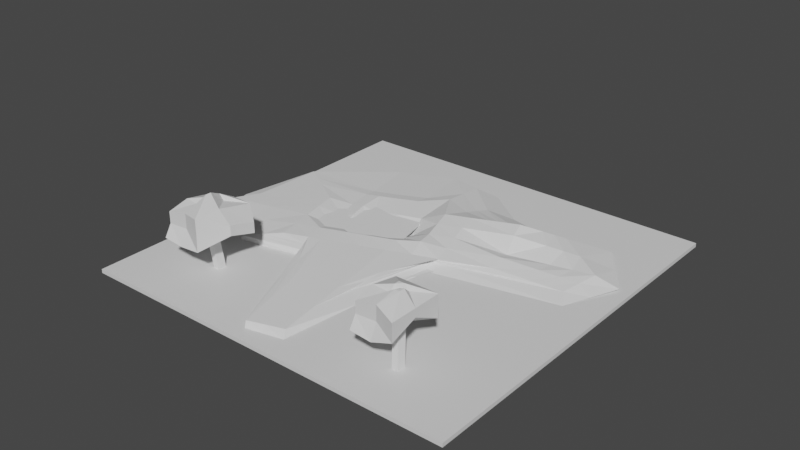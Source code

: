 # Source: untitled.blend  (saved by Blender 3.3.6; exported with 4.5.12 LTS)
import bpy
from mathutils import Matrix  # noqa: F401  (used for matrix-valued properties, if any)

bpy.ops.wm.read_factory_settings(use_empty=True)
scene = bpy.context.scene
scene.name = 'Scene'

# ---- collections
col_map = bpy.data.collections.new('Map'); scene.collection.children.link(col_map)
col_tree1 = bpy.data.collections.new('Tree1'); scene.collection.children.link(col_tree1)
col_tree2 = bpy.data.collections.new('Tree2'); scene.collection.children.link(col_tree2)

# ---- materials (node trees are filled in below, after node groups)
mat_material = bpy.data.materials.new('Material')
mat_material.alpha_threshold = 0.0
mat_material.use_transparent_shadow = False
mat_material.roughness = 0.5
mat_material.line_color = (0.0, 0.0, 0.0, 1.0)

# ---- material node trees
mat_material.use_nodes = True; mat_material.node_tree.nodes.clear()
_N = mat_material.node_tree.nodes; _L = mat_material.node_tree.links
n0 = _N.new('ShaderNodeOutputMaterial'); n0.name = 'Material Output'; n0.location = (300, 300)
n1 = _N.new('ShaderNodeBsdfPrincipled'); n1.name = 'Principled BSDF'; n1.location = (10, 300)
n1.distribution = 'GGX'
n1.subsurface_method = 'RANDOM_WALK_SKIN'
n1.inputs[3].default_value = 1.45
n1.inputs[27].default_value = (0.0, 0.0, 0.0, 1.0)
n1.inputs[28].default_value = 1.0
_L.new(n1.outputs[0], n0.inputs[0])
n0.is_active_output = True

# ---- world
world_world = bpy.data.worlds.new('World'); scene.world = world_world
world_world.use_nodes = True; world_world.node_tree.nodes.clear()
_N = world_world.node_tree.nodes; _L = world_world.node_tree.links
n0 = _N.new('ShaderNodeOutputWorld'); n0.name = 'World Output'; n0.location = (300, 300)
n1 = _N.new('ShaderNodeBackground'); n1.name = 'Background'; n1.location = (10, 300)
n1.inputs[0].default_value = (0.05088, 0.05088, 0.05088, 1.0)
_L.new(n1.outputs[0], n0.inputs[0])
n0.is_active_output = True
world_world.color = (0.05088, 0.05088, 0.05088)
world_world.use_sun_shadow = False
world_world.sun_shadow_jitter_overblur = 0.0

# ---- meshes
me_cube = bpy.data.meshes.new('Cube')
me_cube.from_pydata([(1.0, 1.0, 1.0), (1.0, 1.0, -1.0), (1.0, -1.0, 1.0), (1.0, -1.0, -1.0), (-1.0, 1.0, 1.0), (-1.0, 1.0, -1.0), (-1.0, -1.0, 1.0), (-1.0, -1.0, -1.0)], [], [(0, 4, 6, 2), (3, 2, 6, 7), (7, 6, 4, 5), (5, 1, 3, 7), (1, 0, 2, 3), (5, 4, 0, 1)])
_uv = me_cube.uv_layers.new(name='UVMap')
_uv.uv.foreach_set('vector', [0.625, 0.5, 0.875, 0.5, 0.875, 0.75, 0.625, 0.75, 0.375, 0.75, 0.625, 0.75, 0.625, 1.0, 0.375, 1.0, 0.375, 0.0, 0.625, 0.0, 0.625, 0.25, 0.375, 0.25, 0.125, 0.5, 0.375, 0.5, 0.375, 0.75, 0.125, 0.75, 0.375, 0.5, 0.625, 0.5, 0.625, 0.75, 0.375, 0.75, 0.375, 0.25, 0.625, 0.25, 0.625, 0.5, 0.375, 0.5])
me_cube.materials.append(mat_material)
me_cube.use_mirror_vertex_groups = False
me_cube.update()
me_cube_002 = bpy.data.meshes.new('Cube.002')
me_cube_002.from_pydata([(-15.43, -85.78, -2.74), (-5.778, -48.68, 1.645), (-29.23, 74.0, -2.74), (-21.93, 54.36, 2.74), (38.17, -90.79, -0.4048), (23.69, -49.5, 10.86), (47.51, 80.03, -0.9452), (21.93, 54.36, 2.74), (-94.51, 7.787, -2.74), (-13.86, 2.841, 2.193), (70.59, -18.37, -1.572), (22.81, 2.431, 2.367), (-15.43, -19.39, -2.74), (23.25, -23.53, 8.725), (-9.817, -22.92, 1.919), (40.75, -54.5, -0.9886), (0.5412, 99.67, -0.9452), (0.0, 54.36, 2.74), (8.118, -104.0, -1.572), (8.956, -49.09, 1.659), (4.478, 2.636, 0.09839), (4.059, -9.108, -2.156), (6.717, -23.23, 5.322), (6.088, -40.84, -1.864), (-17.9, 28.6, 2.466), (73.81, 18.07, -2.156), (-94.51, 27.18, -2.74), (22.37, 28.39, 0.7168), (2.029, 22.63, -2.448), (2.239, 28.5, -2.275), (-19.91, 41.48, 2.603), (71.78, 36.21, -2.448), (-29.23, 40.77, -2.74), (22.15, 41.38, 1.88), (1.015, 38.49, -2.594), (1.119, 41.43, -0.4852), (-7.35, -82.94, -0.5473), (-29.23, 74.0, -3.191e-07), (47.51, 80.03, 1.795), (30.93, -70.14, 5.157), (67.06, -7.893, 2.579), (-90.47, 9.207, -0.2736), (-9.369, -17.26, -0.4105), (35.32, -39.02, 3.868), (8.537, -92.25, 2.305), (0.5412, 99.67, 1.795), (72.0, 23.23, 1.289), (-92.49, 27.89, -0.1368), (70.87, 38.8, 0.6447), (-28.23, 41.12, -0.06841), (-11.84, -10.04, 2.056), (49.69, -36.43, -1.28), (-54.97, -5.803, -2.74), (23.03, -10.55, 7.727), (5.074, -24.97, -2.01), (5.597, -10.29, 4.891), (45.22, -23.46, 3.223), (-49.92, 1.184, -0.342), (-94.51, 17.48, -2.74), (22.59, 15.41, 1.714), (3.044, 6.759, -2.302), (3.358, 15.57, -1.21), (-15.88, 15.72, 2.329), (77.04, -0.147, -1.864), (-91.48, 18.55, -0.2052), (74.37, 7.67, 1.934), (-14.35, 95.45, -1.843), (1.589, -48.88, 3.914), (-45.22, -0.6606, -2.448), (-4.67, -30.12, -2.302), (-10.97, 54.36, 2.74), (-3.655, -94.89, -2.156), (-4.689, 2.738, 3.327), (-1.55, -23.07, 3.62), (-46.24, 24.9, -2.594), (-7.828, 28.55, 3.033), (-9.398, 41.45, 2.887), (-14.11, 39.63, -2.667), (-14.35, 86.84, 0.8973), (0.5934, -87.6, 0.8789), (-24.95, -15.39, -2.375), (-3.12, -10.17, 5.019), (-45.73, 12.12, -2.521), (-6.259, 15.64, 3.18), (10.97, 54.36, 2.74), (23.14, -97.39, -0.9886), (13.64, 2.534, -2.785), (14.98, -23.38, 7.023), (11.51, 99.4, -0.9452), (16.32, -49.29, 8.451), (20.32, -13.74, -1.864), (23.42, -47.67, -1.426), (12.31, 28.45, -1.707), (14.01, 20.35, -2.302), (12.49, 37.35, -2.521), (11.64, 41.4, 0.4765), (19.73, -81.2, 3.731), (11.51, 89.85, 1.795), (14.31, -10.42, 6.309), (21.87, -30.7, -1.645), (12.98, 15.49, -0.9936), (17.17, 3.306, -2.083), (-6.564, -65.81, 0.549), (-25.58, 64.18, 1.37), (34.72, 67.19, 2.267), (27.31, -59.82, 8.011), (44.94, -2.731, 4.654), (-52.16, 6.024, 0.9594), (-9.593, -20.09, 0.7542), (29.28, -31.28, 6.296), (8.746, -70.67, 1.982), (0.2706, 77.02, 2.267), (35.8, 25.81, 3.012), (-55.19, 28.24, 1.165), (35.13, 40.09, 2.191), (-24.07, 41.3, 1.267), (34.12, -17.0, 5.475), (-30.88, -4.428, 0.8568), (-53.68, 17.13, 1.062), (37.09, 11.54, 3.833), (-12.66, 70.6, 1.819), (1.091, -68.24, 2.396), (18.03, -65.25, 6.091), (11.24, 72.11, 2.267), (-27.41, 69.09, 0.6849), (41.12, 73.61, 2.031), (29.12, -64.98, 6.584), (56.0, -5.312, 3.616), (-71.32, 7.616, 0.3429), (-9.481, -18.68, 0.1719), (32.3, -35.15, 5.082), (8.641, -81.46, 2.144), (0.4059, 88.34, 2.031), (42.51, 24.52, 2.151), (-73.84, 28.07, 0.5139), (41.61, 39.44, 1.418), (-26.15, 41.21, 0.5994), (39.67, -20.23, 4.349), (-40.4, -1.622, 0.2574), (-72.58, 17.84, 0.4284), (44.35, 9.606, 2.884), (-13.5, 78.72, 1.358), (0.8422, -77.92, 1.638), (18.88, -73.22, 4.911), (11.37, 80.98, 2.031), (-6.957, -74.37, 0.0008586), (-61.87, 33.97, -2.74), (22.26, 34.89, 2.379), (1.522, 30.56, -2.521), (1.679, 34.96, -0.2995), (-18.91, 35.04, 2.535), (72.79, 27.14, -2.302), (-60.36, 34.51, -0.1026), (71.44, 31.01, 0.967), (-8.613, 35.0, 2.96), (-30.17, 32.27, -2.63), (13.25, 28.85, -2.411), (11.97, 34.92, 1.953), (-39.63, 34.77, 1.216), (35.46, 32.95, 2.602), (42.06, 31.98, 1.784), (-49.99, 34.64, 0.5567)], [], [(115, 30, 3, 103), (123, 84, 7, 104), (109, 13, 5, 105), (121, 67, 1, 102), (91, 15, 4, 85), (73, 14, 1, 67), (83, 62, 9, 72), (101, 63, 10, 90), (119, 59, 11, 106), (117, 50, 9, 107), (102, 1, 14, 108), (81, 50, 14, 73), (99, 51, 15, 91), (116, 53, 13, 109), (80, 54, 23, 69), (98, 55, 22, 87), (82, 60, 21, 68), (100, 61, 20, 86), (87, 22, 19, 89), (69, 23, 18, 71), (122, 89, 19, 110), (120, 70, 17, 111), (157, 149, 29, 92), (155, 148, 28, 74), (159, 147, 27, 112), (156, 151, 25, 93), (154, 150, 24, 75), (118, 62, 24, 113), (70, 3, 30, 76), (88, 6, 31, 94), (104, 7, 33, 114), (66, 16, 34, 77), (84, 17, 35, 95), (158, 150, 30, 115), (146, 152, 49, 32), (6, 38, 48, 31), (58, 64, 47, 26), (151, 153, 46, 25), (66, 78, 45, 16), (85, 96, 44, 18), (51, 56, 43, 15), (0, 36, 42, 12), (52, 57, 41, 8), (63, 65, 40, 10), (71, 79, 36, 0), (15, 43, 39, 4), (88, 97, 38, 6), (32, 49, 37, 2), (12, 42, 57, 52), (10, 40, 56, 51), (86, 20, 55, 98), (68, 21, 54, 80), (106, 11, 53, 116), (90, 10, 51, 99), (72, 9, 50, 81), (108, 14, 50, 117), (25, 46, 65, 63), (8, 41, 64, 58), (107, 9, 62, 118), (92, 29, 61, 100), (74, 28, 60, 82), (112, 27, 59, 119), (93, 25, 63, 101), (75, 24, 62, 83), (29, 75, 83, 61), (26, 74, 82, 58), (20, 72, 81, 55), (8, 68, 80, 52), (18, 44, 79, 71), (2, 37, 78, 66), (2, 66, 77, 32), (17, 70, 76, 35), (149, 154, 75, 29), (146, 155, 74, 26), (103, 3, 70, 120), (12, 69, 71, 0), (58, 82, 68, 8), (52, 80, 69, 12), (55, 81, 73, 22), (61, 83, 72, 20), (22, 73, 67, 19), (110, 19, 67, 121), (28, 93, 101, 60), (27, 92, 100, 59), (21, 90, 99, 54), (11, 86, 98, 53), (16, 45, 97, 88), (4, 39, 96, 85), (7, 84, 95, 33), (16, 88, 94, 34), (148, 156, 93, 28), (147, 157, 92, 27), (105, 5, 89, 122), (13, 87, 89, 5), (59, 100, 86, 11), (53, 98, 87, 13), (54, 99, 91, 23), (60, 101, 90, 21), (23, 91, 85, 18), (111, 17, 84, 123), (132, 111, 123, 144), (126, 105, 122, 143), (131, 110, 121, 142), (124, 103, 120, 141), (133, 112, 119, 140), (128, 107, 118, 139), (129, 108, 117, 138), (127, 106, 116, 137), (161, 158, 115, 136), (125, 104, 114, 135), (139, 118, 113, 134), (160, 159, 112, 133), (141, 120, 111, 132), (143, 122, 110, 131), (137, 116, 109, 130), (145, 102, 108, 129), (138, 117, 107, 128), (140, 119, 106, 127), (142, 121, 102, 145), (130, 109, 105, 126), (144, 123, 104, 125), (136, 115, 103, 124), (49, 136, 124, 37), (97, 144, 125, 38), (43, 130, 126, 39), (79, 142, 145, 36), (65, 140, 127, 40), (57, 138, 128, 41), (36, 145, 129, 42), (56, 137, 130, 43), (96, 143, 131, 44), (78, 141, 132, 45), (153, 160, 133, 46), (64, 139, 134, 47), (38, 125, 135, 48), (152, 161, 136, 49), (40, 127, 137, 56), (42, 129, 138, 57), (41, 128, 139, 64), (46, 133, 140, 65), (37, 124, 141, 78), (44, 131, 142, 79), (39, 126, 143, 96), (45, 132, 144, 97), (47, 134, 161, 152), (48, 135, 160, 153), (135, 114, 159, 160), (134, 113, 158, 161), (33, 95, 157, 147), (34, 94, 156, 148), (32, 77, 155, 146), (35, 76, 154, 149), (31, 48, 153, 151), (26, 47, 152, 146), (113, 24, 150, 158), (76, 30, 150, 154), (94, 31, 151, 156), (114, 33, 147, 159), (77, 34, 148, 155), (95, 35, 149, 157)])
_uv = me_cube_002.uv_layers.new(name='UVMap')
_uv.uv.foreach_set('vector', [0.5625, 0.2188, 0.625, 0.2188, 0.625, 0.25, 0.5625, 0.25, 0.5625, 0.4375, 0.625, 0.4375, 0.625, 0.5, 0.5625, 0.5, 0.5625, 0.6875, 0.625, 0.6875, 0.625, 0.75, 0.5625, 0.75, 0.5625, 0.9375, 0.625, 0.9375, 0.625, 1.0, 0.5625, 1.0, 0.3125, 0.6875, 0.375, 0.6875, 0.375, 0.75, 0.3125, 0.75, 0.8125, 0.6875, 0.875, 0.6875, 0.875, 0.75, 0.8125, 0.75, 0.8125, 0.5937, 0.875, 0.5938, 0.875, 0.625, 0.8125, 0.625, 0.3125, 0.5938, 0.375, 0.5938, 0.375, 0.625, 0.3125, 0.625, 0.5625, 0.5938, 0.625, 0.5938, 0.625, 0.625, 0.5625, 0.625, 0.5625, 0.09375, 0.625, 0.09375, 0.625, 0.125, 0.5625, 0.125, 0.5625, 0.0, 0.625, 0.0, 0.625, 0.0625, 0.5625, 0.0625, 0.8125, 0.6562, 0.875, 0.6562, 0.875, 0.6875, 0.8125, 0.6875, 0.3125, 0.6562, 0.375, 0.6563, 0.375, 0.6875, 0.3125, 0.6875, 0.5625, 0.6562, 0.625, 0.6562, 0.625, 0.6875, 0.5625, 0.6875, 0.1875, 0.6562, 0.25, 0.6562, 0.25, 0.6875, 0.1875, 0.6875, 0.6875, 0.6562, 0.75, 0.6562, 0.75, 0.6875, 0.6875, 0.6875, 0.1875, 0.5938, 0.25, 0.5938, 0.25, 0.625, 0.1875, 0.625, 0.6875, 0.5938, 0.75, 0.5938, 0.75, 0.625, 0.6875, 0.625, 0.6875, 0.6875, 0.75, 0.6875, 0.75, 0.75, 0.6875, 0.75, 0.1875, 0.6875, 0.25, 0.6875, 0.25, 0.75, 0.1875, 0.75, 0.5625, 0.8125, 0.625, 0.8125, 0.625, 0.875, 0.5625, 0.875, 0.5625, 0.3125, 0.625, 0.3125, 0.625, 0.375, 0.5625, 0.375, 0.6875, 0.5469, 0.75, 0.5469, 0.75, 0.5625, 0.6875, 0.5625, 0.1875, 0.5469, 0.25, 0.5469, 0.25, 0.5625, 0.1875, 0.5625, 0.5625, 0.5469, 0.625, 0.5469, 0.625, 0.5625, 0.5625, 0.5625, 0.3125, 0.5469, 0.375, 0.5469, 0.375, 0.5625, 0.3125, 0.5625, 0.8125, 0.5469, 0.875, 0.5469, 0.875, 0.5625, 0.8125, 0.5625, 0.5625, 0.1562, 0.625, 0.1562, 0.625, 0.1875, 0.5625, 0.1875, 0.8125, 0.5, 0.875, 0.5, 0.875, 0.5312, 0.8125, 0.5313, 0.3125, 0.5, 0.375, 0.5, 0.375, 0.5312, 0.3125, 0.5312, 0.5625, 0.5, 0.625, 0.5, 0.625, 0.5312, 0.5625, 0.5312, 0.1875, 0.5, 0.25, 0.5, 0.25, 0.5312, 0.1875, 0.5312, 0.6875, 0.5, 0.75, 0.5, 0.75, 0.5312, 0.6875, 0.5312, 0.5625, 0.2031, 0.625, 0.2031, 0.625, 0.2188, 0.5625, 0.2188, 0.375, 0.2031, 0.5, 0.2031, 0.5, 0.2188, 0.375, 0.2188, 0.375, 0.5, 0.5, 0.5, 0.5, 0.5312, 0.375, 0.5312, 0.375, 0.1562, 0.5, 0.1562, 0.5, 0.1875, 0.375, 0.1875, 0.375, 0.5469, 0.5, 0.5469, 0.5, 0.5625, 0.375, 0.5625, 0.375, 0.3125, 0.5, 0.3125, 0.5, 0.375, 0.375, 0.375, 0.375, 0.8125, 0.5, 0.8125, 0.5, 0.875, 0.375, 0.875, 0.375, 0.6563, 0.5, 0.6562, 0.5, 0.6875, 0.375, 0.6875, 0.375, 0.0, 0.5, 0.0, 0.5, 0.0625, 0.375, 0.0625, 0.375, 0.09375, 0.5, 0.09375, 0.5, 0.125, 0.375, 0.125, 0.375, 0.5938, 0.5, 0.5937, 0.5, 0.625, 0.375, 0.625, 0.375, 0.9375, 0.5, 0.9375, 0.5, 1.0, 0.375, 1.0, 0.375, 0.6875, 0.5, 0.6875, 0.5, 0.75, 0.375, 0.75, 0.375, 0.4375, 0.5, 0.4375, 0.5, 0.5, 0.375, 0.5, 0.375, 0.2188, 0.5, 0.2188, 0.5, 0.25, 0.375, 0.25, 0.375, 0.0625, 0.5, 0.0625, 0.5, 0.09375, 0.375, 0.09375, 0.375, 0.625, 0.5, 0.625, 0.5, 0.6562, 0.375, 0.6563, 0.6875, 0.625, 0.75, 0.625, 0.75, 0.6562, 0.6875, 0.6562, 0.1875, 0.625, 0.25, 0.625, 0.25, 0.6562, 0.1875, 0.6562, 0.5625, 0.625, 0.625, 0.625, 0.625, 0.6562, 0.5625, 0.6562, 0.3125, 0.625, 0.375, 0.625, 0.375, 0.6563, 0.3125, 0.6562, 0.8125, 0.625, 0.875, 0.625, 0.875, 0.6562, 0.8125, 0.6562, 0.5625, 0.0625, 0.625, 0.0625, 0.625, 0.09375, 0.5625, 0.09375, 0.375, 0.5625, 0.5, 0.5625, 0.5, 0.5937, 0.375, 0.5938, 0.375, 0.125, 0.5, 0.125, 0.5, 0.1562, 0.375, 0.1562, 0.5625, 0.125, 0.625, 0.125, 0.625, 0.1562, 0.5625, 0.1562, 0.6875, 0.5625, 0.75, 0.5625, 0.75, 0.5938, 0.6875, 0.5938, 0.1875, 0.5625, 0.25, 0.5625, 0.25, 0.5938, 0.1875, 0.5938, 0.5625, 0.5625, 0.625, 0.5625, 0.625, 0.5938, 0.5625, 0.5938, 0.3125, 0.5625, 0.375, 0.5625, 0.375, 0.5938, 0.3125, 0.5938, 0.8125, 0.5625, 0.875, 0.5625, 0.875, 0.5938, 0.8125, 0.5937, 0.75, 0.5625, 0.8125, 0.5625, 0.8125, 0.5937, 0.75, 0.5938, 0.125, 0.5625, 0.1875, 0.5625, 0.1875, 0.5938, 0.125, 0.5938, 0.75, 0.625, 0.8125, 0.625, 0.8125, 0.6562, 0.75, 0.6562, 0.125, 0.625, 0.1875, 0.625, 0.1875, 0.6562, 0.125, 0.6562, 0.375, 0.875, 0.5, 0.875, 0.5, 0.9375, 0.375, 0.9375, 0.375, 0.25, 0.5, 0.25, 0.5, 0.3125, 0.375, 0.3125, 0.125, 0.5, 0.1875, 0.5, 0.1875, 0.5312, 0.125, 0.5312, 0.75, 0.5, 0.8125, 0.5, 0.8125, 0.5313, 0.75, 0.5312, 0.75, 0.5469, 0.8125, 0.5469, 0.8125, 0.5625, 0.75, 0.5625, 0.125, 0.5469, 0.1875, 0.5469, 0.1875, 0.5625, 0.125, 0.5625, 0.5625, 0.25, 0.625, 0.25, 0.625, 0.3125, 0.5625, 0.3125, 0.125, 0.6875, 0.1875, 0.6875, 0.1875, 0.75, 0.125, 0.75, 0.125, 0.5938, 0.1875, 0.5938, 0.1875, 0.625, 0.125, 0.625, 0.125, 0.6562, 0.1875, 0.6562, 0.1875, 0.6875, 0.125, 0.6875, 0.75, 0.6562, 0.8125, 0.6562, 0.8125, 0.6875, 0.75, 0.6875, 0.75, 0.5938, 0.8125, 0.5937, 0.8125, 0.625, 0.75, 0.625, 0.75, 0.6875, 0.8125, 0.6875, 0.8125, 0.75, 0.75, 0.75, 0.5625, 0.875, 0.625, 0.875, 0.625, 0.9375, 0.5625, 0.9375, 0.25, 0.5625, 0.3125, 0.5625, 0.3125, 0.5938, 0.25, 0.5938, 0.625, 0.5625, 0.6875, 0.5625, 0.6875, 0.5938, 0.625, 0.5938, 0.25, 0.625, 0.3125, 0.625, 0.3125, 0.6562, 0.25, 0.6562, 0.625, 0.625, 0.6875, 0.625, 0.6875, 0.6562, 0.625, 0.6562, 0.375, 0.375, 0.5, 0.375, 0.5, 0.4375, 0.375, 0.4375, 0.375, 0.75, 0.5, 0.75, 0.5, 0.8125, 0.375, 0.8125, 0.625, 0.5, 0.6875, 0.5, 0.6875, 0.5312, 0.625, 0.5312, 0.25, 0.5, 0.3125, 0.5, 0.3125, 0.5312, 0.25, 0.5312, 0.25, 0.5469, 0.3125, 0.5469, 0.3125, 0.5625, 0.25, 0.5625, 0.625, 0.5469, 0.6875, 0.5469, 0.6875, 0.5625, 0.625, 0.5625, 0.5625, 0.75, 0.625, 0.75, 0.625, 0.8125, 0.5625, 0.8125, 0.625, 0.6875, 0.6875, 0.6875, 0.6875, 0.75, 0.625, 0.75, 0.625, 0.5938, 0.6875, 0.5938, 0.6875, 0.625, 0.625, 0.625, 0.625, 0.6562, 0.6875, 0.6562, 0.6875, 0.6875, 0.625, 0.6875, 0.25, 0.6562, 0.3125, 0.6562, 0.3125, 0.6875, 0.25, 0.6875, 0.25, 0.5938, 0.3125, 0.5938, 0.3125, 0.625, 0.25, 0.625, 0.25, 0.6875, 0.3125, 0.6875, 0.3125, 0.75, 0.25, 0.75, 0.5625, 0.375, 0.625, 0.375, 0.625, 0.4375, 0.5625, 0.4375, 0.5312, 0.375, 0.5625, 0.375, 0.5625, 0.4375, 0.5312, 0.4375, 0.5312, 0.75, 0.5625, 0.75, 0.5625, 0.8125, 0.5312, 0.8125, 0.5312, 0.875, 0.5625, 0.875, 0.5625, 0.9375, 0.5312, 0.9375, 0.5312, 0.25, 0.5625, 0.25, 0.5625, 0.3125, 0.5312, 0.3125, 0.5312, 0.5625, 0.5625, 0.5625, 0.5625, 0.5938, 0.5312, 0.5937, 0.5312, 0.125, 0.5625, 0.125, 0.5625, 0.1562, 0.5312, 0.1562, 0.5312, 0.0625, 0.5625, 0.0625, 0.5625, 0.09375, 0.5313, 0.09375, 0.5313, 0.625, 0.5625, 0.625, 0.5625, 0.6562, 0.5312, 0.6562, 0.5312, 0.2031, 0.5625, 0.2031, 0.5625, 0.2188, 0.5312, 0.2188, 0.5312, 0.5, 0.5625, 0.5, 0.5625, 0.5312, 0.5312, 0.5312, 0.5312, 0.1562, 0.5625, 0.1562, 0.5625, 0.1875, 0.5312, 0.1875, 0.5312, 0.5469, 0.5625, 0.5469, 0.5625, 0.5625, 0.5312, 0.5625, 0.5312, 0.3125, 0.5625, 0.3125, 0.5625, 0.375, 0.5312, 0.375, 0.5312, 0.8125, 0.5625, 0.8125, 0.5625, 0.875, 0.5312, 0.875, 0.5312, 0.6562, 0.5625, 0.6562, 0.5625, 0.6875, 0.5312, 0.6875, 0.5312, 0.0, 0.5625, 0.0, 0.5625, 0.0625, 0.5312, 0.0625, 0.5313, 0.09375, 0.5625, 0.09375, 0.5625, 0.125, 0.5312, 0.125, 0.5312, 0.5937, 0.5625, 0.5938, 0.5625, 0.625, 0.5313, 0.625, 0.5312, 0.9375, 0.5625, 0.9375, 0.5625, 1.0, 0.5312, 1.0, 0.5312, 0.6875, 0.5625, 0.6875, 0.5625, 0.75, 0.5312, 0.75, 0.5312, 0.4375, 0.5625, 0.4375, 0.5625, 0.5, 0.5312, 0.5, 0.5312, 0.2188, 0.5625, 0.2188, 0.5625, 0.25, 0.5312, 0.25, 0.5, 0.2188, 0.5312, 0.2188, 0.5312, 0.25, 0.5, 0.25, 0.5, 0.4375, 0.5312, 0.4375, 0.5312, 0.5, 0.5, 0.5, 0.5, 0.6875, 0.5312, 0.6875, 0.5312, 0.75, 0.5, 0.75, 0.5, 0.9375, 0.5312, 0.9375, 0.5312, 1.0, 0.5, 1.0, 0.5, 0.5937, 0.5312, 0.5937, 0.5313, 0.625, 0.5, 0.625, 0.5, 0.09375, 0.5313, 0.09375, 0.5312, 0.125, 0.5, 0.125, 0.5, 0.0, 0.5312, 0.0, 0.5312, 0.0625, 0.5, 0.0625, 0.5, 0.6562, 0.5312, 0.6562, 0.5312, 0.6875, 0.5, 0.6875, 0.5, 0.8125, 0.5312, 0.8125, 0.5312, 0.875, 0.5, 0.875, 0.5, 0.3125, 0.5312, 0.3125, 0.5312, 0.375, 0.5, 0.375, 0.5, 0.5469, 0.5312, 0.5469, 0.5312, 0.5625, 0.5, 0.5625, 0.5, 0.1562, 0.5312, 0.1562, 0.5312, 0.1875, 0.5, 0.1875, 0.5, 0.5, 0.5312, 0.5, 0.5312, 0.5312, 0.5, 0.5312, 0.5, 0.2031, 0.5312, 0.2031, 0.5312, 0.2188, 0.5, 0.2188, 0.5, 0.625, 0.5313, 0.625, 0.5312, 0.6562, 0.5, 0.6562, 0.5, 0.0625, 0.5312, 0.0625, 0.5313, 0.09375, 0.5, 0.09375, 0.5, 0.125, 0.5312, 0.125, 0.5312, 0.1562, 0.5, 0.1562, 0.5, 0.5625, 0.5312, 0.5625, 0.5312, 0.5937, 0.5, 0.5937, 0.5, 0.25, 0.5312, 0.25, 0.5312, 0.3125, 0.5, 0.3125, 0.5, 0.875, 0.5312, 0.875, 0.5312, 0.9375, 0.5, 0.9375, 0.5, 0.75, 0.5312, 0.75, 0.5312, 0.8125, 0.5, 0.8125, 0.5, 0.375, 0.5312, 0.375, 0.5312, 0.4375, 0.5, 0.4375, 0.5, 0.1875, 0.5312, 0.1875, 0.5312, 0.2031, 0.5, 0.2031, 0.5, 0.5312, 0.5312, 0.5312, 0.5312, 0.5469, 0.5, 0.5469, 0.5312, 0.5312, 0.5625, 0.5312, 0.5625, 0.5469, 0.5312, 0.5469, 0.5312, 0.1875, 0.5625, 0.1875, 0.5625, 0.2031, 0.5312, 0.2031, 0.625, 0.5312, 0.6875, 0.5312, 0.6875, 0.5469, 0.625, 0.5469, 0.25, 0.5312, 0.3125, 0.5312, 0.3125, 0.5469, 0.25, 0.5469, 0.125, 0.5312, 0.1875, 0.5312, 0.1875, 0.5469, 0.125, 0.5469, 0.75, 0.5312, 0.8125, 0.5313, 0.8125, 0.5469, 0.75, 0.5469, 0.375, 0.5312, 0.5, 0.5312, 0.5, 0.5469, 0.375, 0.5469, 0.375, 0.1875, 0.5, 0.1875, 0.5, 0.2031, 0.375, 0.2031, 0.5625, 0.1875, 0.625, 0.1875, 0.625, 0.2031, 0.5625, 0.2031, 0.8125, 0.5313, 0.875, 0.5312, 0.875, 0.5469, 0.8125, 0.5469, 0.3125, 0.5312, 0.375, 0.5312, 0.375, 0.5469, 0.3125, 0.5469, 0.5625, 0.5312, 0.625, 0.5312, 0.625, 0.5469, 0.5625, 0.5469, 0.1875, 0.5312, 0.25, 0.5312, 0.25, 0.5469, 0.1875, 0.5469, 0.6875, 0.5312, 0.75, 0.5312, 0.75, 0.5469, 0.6875, 0.5469])
me_cube_002.update()
me_cube_003 = bpy.data.meshes.new('Cube.003')
me_cube_003.from_pydata([(-17.05, -28.39, -2.807), (-17.05, -28.39, 2.807), (-17.05, 28.39, -2.807), (-17.05, 28.39, 2.807), (17.05, -28.39, -2.807), (17.05, -28.39, 2.807), (17.05, 28.39, -2.807), (17.05, 28.39, 2.807)], [], [(0, 1, 3, 2), (2, 3, 7, 6), (6, 7, 5, 4), (4, 5, 1, 0), (2, 6, 4, 0), (7, 3, 1, 5)])
_uv = me_cube_003.uv_layers.new(name='UVMap')
_uv.uv.foreach_set('vector', [0.375, 0.0, 0.625, 0.0, 0.625, 0.25, 0.375, 0.25, 0.375, 0.25, 0.625, 0.25, 0.625, 0.5, 0.375, 0.5, 0.375, 0.5, 0.625, 0.5, 0.625, 0.75, 0.375, 0.75, 0.375, 0.75, 0.625, 0.75, 0.625, 1.0, 0.375, 1.0, 0.125, 0.5, 0.375, 0.5, 0.375, 0.75, 0.125, 0.75, 0.625, 0.5, 0.875, 0.5, 0.875, 0.75, 0.625, 0.75])
me_cube_003.update()
me_cube_005 = bpy.data.meshes.new('Cube.005')
me_cube_005.from_pydata([(-1.067, -1.302, 1.705), (-1.067, 1.302, 4.188), (1.067, -1.302, 4.456), (1.067, 1.302, 2.289), (-2.516, -2.75, 16.19), (-11.9, -12.83, 13.7), (-2.516, 2.75, 19.03), (-11.9, 12.07, 13.7), (2.516, -2.75, 18.7), (9.978, -16.44, 13.7), (2.516, 2.75, 16.19), (9.978, 12.07, 13.7), (-11.9, 12.07, 4.188), (-11.9, -16.44, 1.705), (9.978, 12.07, 2.289), (9.978, -16.44, 4.456), (-1.067, 1.302, 5.341), (-1.067, -1.302, 5.341), (1.067, 1.302, 5.341), (1.067, -1.302, 5.341), (-0.9597, 12.07, 2.032), (-0.9597, -16.44, 0.6311), (-2.384e-07, 2.75, 19.03), (-0.9597, 12.07, 13.7), (2.384e-07, -2.75, 18.7), (-0.9597, -12.83, 15.97), (-3.576e-07, 1.302, 2.032), (0.0, -1.302, -1.636), (-3.576e-07, 1.302, 5.341), (0.0, -1.302, 5.341), (-11.9, -2.183, 8.025), (9.978, -2.183, 9.396), (-2.516, 0.0, 19.03), (-11.9, -2.183, 16.29), (2.516, 0.0, 18.7), (9.978, -2.183, 13.7), (-1.067, 0.0, 5.44), (1.067, -2.384e-07, 9.396), (-1.067, 0.0, 5.341), (1.067, -2.384e-07, 5.341), (-1.788e-07, -1.192e-07, 5.341), (0.0, 0.0, 17.85), (9.978, -16.44, 9.08), (-11.9, -12.83, 7.704), (-11.9, 12.07, 10.37), (9.978, 12.07, 7.996), (-0.9597, -12.83, 8.301), (-0.9597, 12.07, 9.293), (-11.9, -2.183, 12.16), (9.978, -2.183, 11.55)], [], [(41, 32, 4, 24), (49, 35, 9, 42), (48, 33, 7, 44), (26, 3, 18, 28), (47, 23, 11, 45), (32, 6, 7, 33), (22, 10, 11, 23), (34, 8, 9, 35), (24, 4, 5, 25), (46, 25, 5, 43), (36, 0, 13, 30), (26, 1, 12, 20), (37, 3, 14, 31), (27, 2, 15, 21), (40, 39, 19, 29), (37, 2, 19, 39), (36, 1, 16, 38), (27, 0, 17, 29), (2, 27, 29, 19), (38, 40, 29, 17), (0, 27, 21, 13), (3, 26, 20, 14), (42, 9, 25, 46), (8, 24, 25, 9), (6, 22, 23, 7), (44, 7, 23, 47), (1, 26, 28, 16), (34, 41, 24, 8), (10, 22, 41, 34), (16, 28, 40, 38), (0, 36, 38, 17), (3, 37, 39, 18), (28, 18, 39, 40), (2, 37, 31, 15), (1, 36, 30, 12), (10, 34, 35, 11), (4, 32, 33, 5), (43, 5, 33, 48), (45, 11, 35, 49), (22, 6, 32, 41), (14, 45, 49, 31), (13, 43, 48, 30), (12, 44, 47, 20), (15, 42, 46, 21), (21, 46, 43, 13), (20, 47, 45, 14), (30, 48, 44, 12), (31, 49, 42, 15)])
_uv = me_cube_005.uv_layers.new(name='UVMap')
_uv.uv.foreach_set('vector', [0.75, 0.625, 0.8128, 0.625, 0.8128, 0.6906, 0.75, 0.6906, 0.4904, 0.625, 0.6058, 0.625, 0.6058, 0.75, 0.4904, 0.75, 0.4904, 0.125, 0.6058, 0.125, 0.6058, 0.25, 0.4904, 0.25, 0.25, 0.5939, 0.2767, 0.5939, 0.2767, 0.5939, 0.25, 0.5939, 0.4904, 0.375, 0.6058, 0.375, 0.6058, 0.5, 0.4904, 0.5, 0.8128, 0.625, 0.8128, 0.5594, 0.875, 0.5, 0.875, 0.625, 0.75, 0.5594, 0.6872, 0.5594, 0.625, 0.5, 0.75, 0.5, 0.6872, 0.625, 0.6872, 0.6906, 0.6058, 0.75, 0.6058, 0.625, 0.75, 0.6906, 0.8128, 0.6906, 0.875, 0.75, 0.75, 0.75, 0.4904, 0.875, 0.6058, 0.875, 0.6058, 1.0, 0.4904, 1.0, 0.2233, 0.625, 0.2233, 0.6561, 0.125, 0.75, 0.125, 0.625, 0.25, 0.5939, 0.2233, 0.5939, 0.125, 0.5, 0.25, 0.5, 0.2767, 0.625, 0.2767, 0.5939, 0.375, 0.5, 0.375, 0.625, 0.25, 0.6561, 0.2767, 0.6561, 0.375, 0.75, 0.25, 0.75, 0.25, 0.625, 0.2767, 0.625, 0.2767, 0.6561, 0.25, 0.6561, 0.2767, 0.625, 0.2767, 0.6561, 0.2767, 0.6561, 0.2767, 0.625, 0.2233, 0.625, 0.2233, 0.5939, 0.2233, 0.5939, 0.2233, 0.625, 0.25, 0.6561, 0.2233, 0.6561, 0.2233, 0.6561, 0.25, 0.6561, 0.2767, 0.6561, 0.25, 0.6561, 0.25, 0.6561, 0.2767, 0.6561, 0.2233, 0.625, 0.25, 0.625, 0.25, 0.6561, 0.2233, 0.6561, 0.2233, 0.6561, 0.25, 0.6561, 0.25, 0.75, 0.125, 0.75, 0.2767, 0.5939, 0.25, 0.5939, 0.25, 0.5, 0.375, 0.5, 0.4904, 0.75, 0.6058, 0.75, 0.6058, 0.875, 0.4904, 0.875, 0.6872, 0.6906, 0.75, 0.6906, 0.75, 0.75, 0.625, 0.75, 0.8128, 0.5594, 0.75, 0.5594, 0.75, 0.5, 0.875, 0.5, 0.4904, 0.25, 0.6058, 0.25, 0.6058, 0.375, 0.4904, 0.375, 0.2233, 0.5939, 0.25, 0.5939, 0.25, 0.5939, 0.2233, 0.5939, 0.6872, 0.625, 0.75, 0.625, 0.75, 0.6906, 0.6872, 0.6906, 0.6872, 0.5594, 0.75, 0.5594, 0.75, 0.625, 0.6872, 0.625, 0.2233, 0.5939, 0.25, 0.5939, 0.25, 0.625, 0.2233, 0.625, 0.2233, 0.6561, 0.2233, 0.625, 0.2233, 0.625, 0.2233, 0.6561, 0.2767, 0.5939, 0.2767, 0.625, 0.2767, 0.625, 0.2767, 0.5939, 0.25, 0.5939, 0.2767, 0.5939, 0.2767, 0.625, 0.25, 0.625, 0.2767, 0.6561, 0.2767, 0.625, 0.375, 0.625, 0.375, 0.75, 0.2233, 0.5939, 0.2233, 0.625, 0.125, 0.625, 0.125, 0.5, 0.6872, 0.5594, 0.6872, 0.625, 0.6058, 0.625, 0.6058, 0.5, 0.8128, 0.6906, 0.8128, 0.625, 0.875, 0.625, 0.875, 0.75, 0.4904, 0.0, 0.6058, 0.0, 0.6058, 0.125, 0.4904, 0.125, 0.4904, 0.5, 0.6058, 0.5, 0.6058, 0.625, 0.4904, 0.625, 0.75, 0.5594, 0.8128, 0.5594, 0.8128, 0.625, 0.75, 0.625, 0.375, 0.5, 0.4904, 0.5, 0.4904, 0.625, 0.375, 0.625, 0.375, 0.0, 0.4904, 0.0, 0.4904, 0.125, 0.375, 0.125, 0.375, 0.25, 0.4904, 0.25, 0.4904, 0.375, 0.375, 0.375, 0.375, 0.75, 0.4904, 0.75, 0.4904, 0.875, 0.375, 0.875, 0.375, 0.875, 0.4904, 0.875, 0.4904, 1.0, 0.375, 1.0, 0.375, 0.375, 0.4904, 0.375, 0.4904, 0.5, 0.375, 0.5, 0.375, 0.125, 0.4904, 0.125, 0.4904, 0.25, 0.375, 0.25, 0.375, 0.625, 0.4904, 0.625, 0.4904, 0.75, 0.375, 0.75])
me_cube_005.update()
me_cube_006 = bpy.data.meshes.new('Cube.006')
me_cube_006.from_pydata([(-2.758, -1.657, -11.73), (-2.758, -1.657, 11.73), (-2.758, 1.657, -11.73), (-2.758, 1.657, 11.73), (2.758, -1.657, -11.73), (2.758, -1.657, 11.73), (2.758, 1.657, -11.73), (2.758, 1.657, 11.73)], [], [(0, 1, 3, 2), (2, 3, 7, 6), (6, 7, 5, 4), (4, 5, 1, 0), (2, 6, 4, 0), (7, 3, 1, 5)])
_uv = me_cube_006.uv_layers.new(name='UVMap')
_uv.uv.foreach_set('vector', [0.375, 0.0, 0.625, 0.0, 0.625, 0.25, 0.375, 0.25, 0.375, 0.25, 0.625, 0.25, 0.625, 0.5, 0.375, 0.5, 0.375, 0.5, 0.625, 0.5, 0.625, 0.75, 0.375, 0.75, 0.375, 0.75, 0.625, 0.75, 0.625, 1.0, 0.375, 1.0, 0.125, 0.5, 0.375, 0.5, 0.375, 0.75, 0.125, 0.75, 0.625, 0.5, 0.875, 0.5, 0.875, 0.75, 0.625, 0.75])
me_cube_006.update()
me_cube_007 = bpy.data.meshes.new('Cube.007')
me_cube_007.from_pydata([(-1.067, -1.302, 1.705), (-1.067, 1.302, 4.188), (1.067, -1.302, 1.433), (1.067, 1.302, 2.289), (-2.516, -2.75, 16.19), (-11.9, -12.83, 13.7), (-2.516, 2.75, 19.03), (-11.9, 12.07, 13.7), (2.516, -2.75, 22.86), (9.978, -16.23, 17.87), (2.516, 7.163, 16.19), (9.978, 16.48, 13.7), (-15.73, 12.07, 4.188), (-11.9, -16.44, 1.705), (16.75, 12.07, 2.289), (9.978, -16.44, 1.433), (-1.067, 1.302, 5.341), (-1.067, -1.302, 5.341), (1.067, 1.302, 5.341), (1.067, -1.302, 5.341), (-0.9597, 12.07, 2.032), (-0.9597, -16.44, 0.6311), (-2.384e-07, 7.163, 19.03), (-0.9597, 16.48, 13.7), (2.384e-07, -2.75, 18.7), (-0.9597, -12.62, 15.97), (-3.576e-07, 1.302, 2.032), (0.0, -1.302, -1.636), (-3.576e-07, 1.302, 5.341), (0.0, -1.302, 5.341), (-15.73, -2.183, 8.025), (16.75, -2.183, 6.373), (-2.516, 0.0, 19.03), (-11.9, -2.183, 16.29), (2.516, 0.0, 22.86), (9.978, -2.183, 17.87), (-1.067, 0.0, 5.44), (1.067, -2.384e-07, 6.373), (-1.067, 0.0, 5.341), (1.067, -2.384e-07, 5.341), (-1.788e-07, -1.192e-07, 5.341), (0.0, 0.0, 17.85), (9.978, -16.23, 9.08), (-11.9, -12.83, 7.704), (-15.73, 12.07, 10.37), (16.75, 12.07, 7.996), (-0.9597, -12.62, 8.301), (-0.9597, 12.07, 9.293), (-15.73, -2.183, 12.16), (16.75, -2.183, 11.55)], [], [(41, 32, 4, 24), (49, 35, 9, 42), (48, 33, 7, 44), (26, 3, 18, 28), (47, 23, 11, 45), (32, 6, 7, 33), (22, 10, 11, 23), (34, 8, 9, 35), (24, 4, 5, 25), (46, 25, 5, 43), (36, 0, 13, 30), (26, 1, 12, 20), (37, 3, 14, 31), (27, 2, 15, 21), (40, 39, 19, 29), (37, 2, 19, 39), (36, 1, 16, 38), (27, 0, 17, 29), (2, 27, 29, 19), (38, 40, 29, 17), (0, 27, 21, 13), (3, 26, 20, 14), (42, 9, 25, 46), (8, 24, 25, 9), (6, 22, 23, 7), (44, 7, 23, 47), (1, 26, 28, 16), (34, 41, 24, 8), (10, 22, 41, 34), (16, 28, 40, 38), (0, 36, 38, 17), (3, 37, 39, 18), (28, 18, 39, 40), (2, 37, 31, 15), (1, 36, 30, 12), (10, 34, 35, 11), (4, 32, 33, 5), (43, 5, 33, 48), (45, 11, 35, 49), (22, 6, 32, 41), (14, 45, 49, 31), (13, 43, 48, 30), (12, 44, 47, 20), (15, 42, 46, 21), (21, 46, 43, 13), (20, 47, 45, 14), (30, 48, 44, 12), (31, 49, 42, 15)])
_uv = me_cube_007.uv_layers.new(name='UVMap')
_uv.uv.foreach_set('vector', [0.75, 0.625, 0.8128, 0.625, 0.8128, 0.6906, 0.75, 0.6906, 0.4904, 0.625, 0.6058, 0.625, 0.6058, 0.75, 0.4904, 0.75, 0.4904, 0.125, 0.6058, 0.125, 0.6058, 0.25, 0.4904, 0.25, 0.25, 0.5939, 0.2767, 0.5939, 0.2767, 0.5939, 0.25, 0.5939, 0.4904, 0.375, 0.6058, 0.375, 0.6058, 0.5, 0.4904, 0.5, 0.8128, 0.625, 0.8128, 0.5594, 0.875, 0.5, 0.875, 0.625, 0.75, 0.5594, 0.6872, 0.5594, 0.625, 0.5, 0.75, 0.5, 0.6872, 0.625, 0.6872, 0.6906, 0.6058, 0.75, 0.6058, 0.625, 0.75, 0.6906, 0.8128, 0.6906, 0.875, 0.75, 0.75, 0.75, 0.4904, 0.875, 0.6058, 0.875, 0.6058, 1.0, 0.4904, 1.0, 0.2233, 0.625, 0.2233, 0.6561, 0.125, 0.75, 0.125, 0.625, 0.25, 0.5939, 0.2233, 0.5939, 0.125, 0.5, 0.25, 0.5, 0.2767, 0.625, 0.2767, 0.5939, 0.375, 0.5, 0.375, 0.625, 0.25, 0.6561, 0.2767, 0.6561, 0.375, 0.75, 0.25, 0.75, 0.25, 0.625, 0.2767, 0.625, 0.2767, 0.6561, 0.25, 0.6561, 0.2767, 0.625, 0.2767, 0.6561, 0.2767, 0.6561, 0.2767, 0.625, 0.2233, 0.625, 0.2233, 0.5939, 0.2233, 0.5939, 0.2233, 0.625, 0.25, 0.6561, 0.2233, 0.6561, 0.2233, 0.6561, 0.25, 0.6561, 0.2767, 0.6561, 0.25, 0.6561, 0.25, 0.6561, 0.2767, 0.6561, 0.2233, 0.625, 0.25, 0.625, 0.25, 0.6561, 0.2233, 0.6561, 0.2233, 0.6561, 0.25, 0.6561, 0.25, 0.75, 0.125, 0.75, 0.2767, 0.5939, 0.25, 0.5939, 0.25, 0.5, 0.375, 0.5, 0.4904, 0.75, 0.6058, 0.75, 0.6058, 0.875, 0.4904, 0.875, 0.6872, 0.6906, 0.75, 0.6906, 0.75, 0.75, 0.625, 0.75, 0.8128, 0.5594, 0.75, 0.5594, 0.75, 0.5, 0.875, 0.5, 0.4904, 0.25, 0.6058, 0.25, 0.6058, 0.375, 0.4904, 0.375, 0.2233, 0.5939, 0.25, 0.5939, 0.25, 0.5939, 0.2233, 0.5939, 0.6872, 0.625, 0.75, 0.625, 0.75, 0.6906, 0.6872, 0.6906, 0.6872, 0.5594, 0.75, 0.5594, 0.75, 0.625, 0.6872, 0.625, 0.2233, 0.5939, 0.25, 0.5939, 0.25, 0.625, 0.2233, 0.625, 0.2233, 0.6561, 0.2233, 0.625, 0.2233, 0.625, 0.2233, 0.6561, 0.2767, 0.5939, 0.2767, 0.625, 0.2767, 0.625, 0.2767, 0.5939, 0.25, 0.5939, 0.2767, 0.5939, 0.2767, 0.625, 0.25, 0.625, 0.2767, 0.6561, 0.2767, 0.625, 0.375, 0.625, 0.375, 0.75, 0.2233, 0.5939, 0.2233, 0.625, 0.125, 0.625, 0.125, 0.5, 0.6872, 0.5594, 0.6872, 0.625, 0.6058, 0.625, 0.6058, 0.5, 0.8128, 0.6906, 0.8128, 0.625, 0.875, 0.625, 0.875, 0.75, 0.4904, 0.0, 0.6058, 0.0, 0.6058, 0.125, 0.4904, 0.125, 0.4904, 0.5, 0.6058, 0.5, 0.6058, 0.625, 0.4904, 0.625, 0.75, 0.5594, 0.8128, 0.5594, 0.8128, 0.625, 0.75, 0.625, 0.375, 0.5, 0.4904, 0.5, 0.4904, 0.625, 0.375, 0.625, 0.375, 0.0, 0.4904, 0.0, 0.4904, 0.125, 0.375, 0.125, 0.375, 0.25, 0.4904, 0.25, 0.4904, 0.375, 0.375, 0.375, 0.375, 0.75, 0.4904, 0.75, 0.4904, 0.875, 0.375, 0.875, 0.375, 0.875, 0.4904, 0.875, 0.4904, 1.0, 0.375, 1.0, 0.375, 0.375, 0.4904, 0.375, 0.4904, 0.5, 0.375, 0.5, 0.375, 0.125, 0.4904, 0.125, 0.4904, 0.25, 0.375, 0.25, 0.375, 0.625, 0.4904, 0.625, 0.4904, 0.75, 0.375, 0.75])
me_cube_007.update()
me_cube_008 = bpy.data.meshes.new('Cube.008')
me_cube_008.from_pydata([(-2.758, -1.657, -11.73), (-2.758, -1.657, 11.73), (-2.758, 1.657, -11.73), (-2.758, 1.657, 11.73), (2.758, -1.657, -11.73), (2.758, -1.657, 11.73), (2.758, 1.657, -11.73), (2.758, 1.657, 11.73)], [], [(0, 1, 3, 2), (2, 3, 7, 6), (6, 7, 5, 4), (4, 5, 1, 0), (2, 6, 4, 0), (7, 3, 1, 5)])
_uv = me_cube_008.uv_layers.new(name='UVMap')
_uv.uv.foreach_set('vector', [0.375, 0.0, 0.625, 0.0, 0.625, 0.25, 0.375, 0.25, 0.375, 0.25, 0.625, 0.25, 0.625, 0.5, 0.375, 0.5, 0.375, 0.5, 0.625, 0.5, 0.625, 0.75, 0.375, 0.75, 0.375, 0.75, 0.625, 0.75, 0.625, 1.0, 0.375, 1.0, 0.125, 0.5, 0.375, 0.5, 0.375, 0.75, 0.125, 0.75, 0.625, 0.5, 0.875, 0.5, 0.875, 0.75, 0.625, 0.75])
me_cube_008.update()

# ---- objects
ob_ground = bpy.data.objects.new('Ground', me_cube)
ob_sand = bpy.data.objects.new('Sand', me_cube_002)
ob_water = bpy.data.objects.new('Water', me_cube_003)
ob_tree = bpy.data.objects.new('Tree', me_cube_005)
ob_cube = bpy.data.objects.new('Cube', me_cube_006)
ob_tree_001 = bpy.data.objects.new('Tree.001', me_cube_007)
ob_cube_001 = bpy.data.objects.new('Cube.001', me_cube_008)

# ---- transforms, parenting, visibility, modifiers, constraints
ob_ground.location = (0.0, 0.0, 0.0)
ob_ground.rotation_euler = (-1.571, -0.0, 0.0)
ob_ground.scale = (100.0, 1.0, 100.0)
ob_ground.lock_rotations_4d = False
ob_ground.empty_display_type = 'ARROWS'
ob_ground.lineart.crease_threshold = 0.0
ob_sand.location = (-5.291, 5.644, 3.74)
ob_sand.rotation_euler = (0.0, 4.371e-08, 1.785)
ob_water.location = (-36.53, 8.878, 4.705)
ob_water.rotation_euler = (0.0, 0.0, 1.786)
ob_water.scale = (1.0, 1.0, 0.11)
ob_tree.location = (53.34, -68.34, 16.19)
ob_cube.location = (55.48, -71.29, 11.93)
ob_cube.rotation_euler = (-3.293, 0.1802, 1.49)
ob_cube.scale = (0.7669, 1.016, 1.263)
ob_tree_001.location = (-63.52, -64.05, 16.19)
ob_cube_001.location = (-61.37, -63.68, 11.93)
ob_cube_001.rotation_euler = (-3.276, -0.05967, 1.581)
ob_cube_001.scale = (0.7669, 1.016, 1.263)

# ---- collection membership
col_map.objects.link(ob_ground)
col_map.objects.link(ob_sand)
col_map.objects.link(ob_water)
col_tree1.objects.link(ob_tree)
col_tree1.objects.link(ob_cube)
col_tree2.objects.link(ob_tree_001)
col_tree2.objects.link(ob_cube_001)

# ---- scene / render settings (as saved in the file)
scene.frame_start = 1; scene.frame_end = 250; scene.frame_set(21)
scene.render.engine = 'BLENDER_EEVEE_NEXT'
scene.cycles.sampling_pattern = 'TABULATED_SOBOL'
scene.cycles.use_light_tree = False
scene.view_settings.view_transform = 'Filmic'
bpy.context.view_layer.update()

# ---- added for rendering (the .blend has no active camera and no usable light): camera, sun
cam_auto = bpy.data.cameras.new('AutoCamera')
cam_auto.lens = 50.0
cam_auto.sensor_width = 36.0
cam_auto.clip_end = 5180.23
ob_auto_camera = bpy.data.objects.new('AutoCamera', cam_auto)
scene.collection.objects.link(ob_auto_camera)
ob_auto_camera.location = (293.854, -356.634, 254.106)
ob_auto_camera.rotation_euler = (1.09748, -7.21219e-08, 0.694738)
scene.camera = ob_auto_camera
light_auto_sun = bpy.data.lights.new('AutoSun', 'SUN')
light_auto_sun.energy = 3.0
light_auto_sun.angle = 0.0523599
ob_auto_sun = bpy.data.objects.new('AutoSun', light_auto_sun)
scene.collection.objects.link(ob_auto_sun)
ob_auto_sun.rotation_euler = (0.872665, 0.174533, 0.523599)
bpy.context.view_layer.update()
